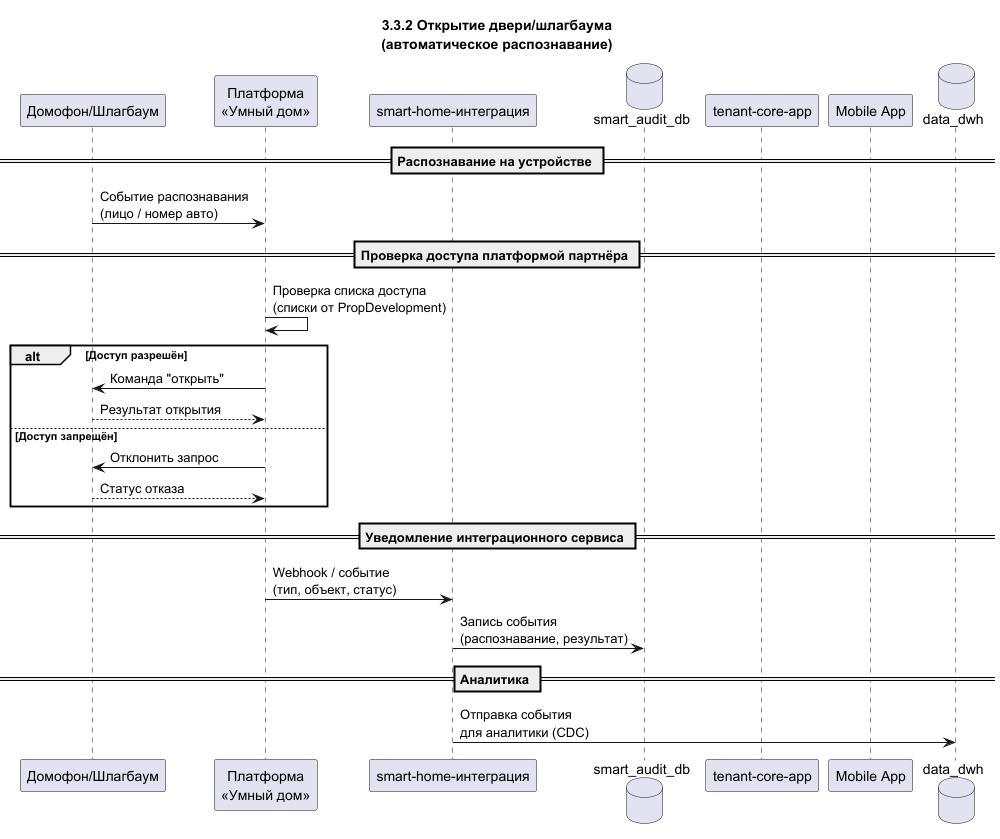

The diagram above was rendered by PlantUML. Its source (embedded in the PNG):
@startuml
title 3.3.2 Открытие двери/шлагбаума\n(автоматическое распознавание)

participant "Домофон/Шлагбаум" as Device
participant "Платформа\n«Умный дом»" as SmartPlatform
participant "smart-home-интеграция" as SmartInt
database "smart_audit_db" as AuditDB
participant "tenant-core-app" as TenantCore
participant "Mobile App" as Mobile
database "data_dwh" as DWH

== Распознавание на устройстве ==
Device -> SmartPlatform: Событие распознавания\n(лицо / номер авто)

== Проверка доступа платформой партнёра ==
SmartPlatform -> SmartPlatform: Проверка списка доступа\n(списки от PropDevelopment)
alt Доступ разрешён
  SmartPlatform -> Device: Команда "открыть"
  Device --> SmartPlatform: Результат открытия
else Доступ запрещён
  SmartPlatform -> Device: Отклонить запрос
  Device --> SmartPlatform: Статус отказа
end

== Уведомление интеграционного сервиса ==
SmartPlatform -> SmartInt: Webhook / событие\n(тип, объект, статус)

SmartInt -> AuditDB: Запись события\n(распознавание, результат)

== Аналитика ==
SmartInt -> DWH: Отправка события\nдля аналитики (CDC)

@enduml